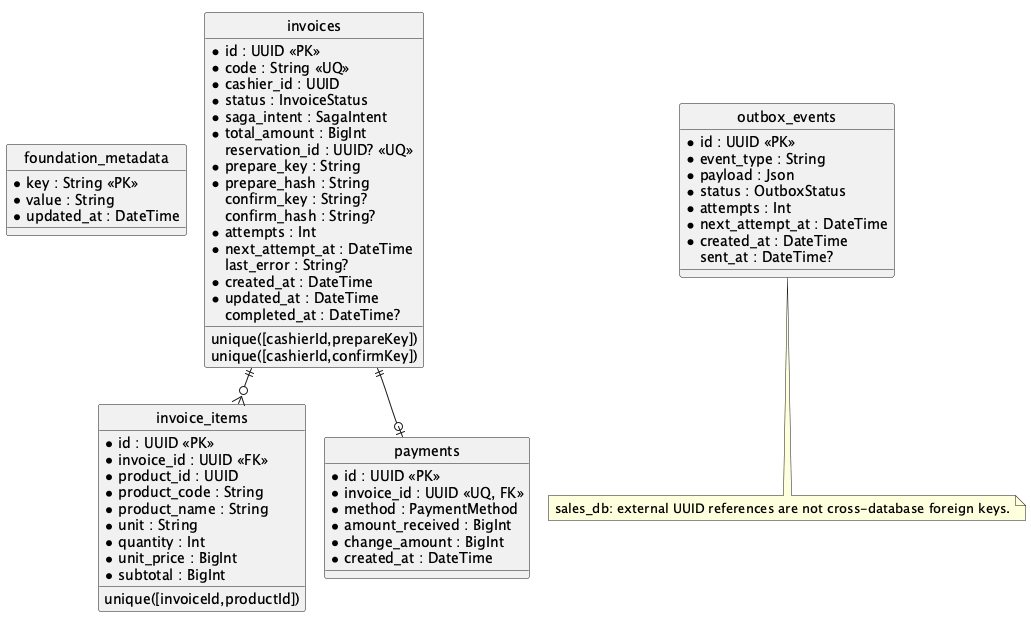

The diagram above was rendered by PlantUML. Its source (embedded in the PNG):
@startuml
!pragma layout smetana
hide circle
skinparam linetype ortho
entity "foundation_metadata" as FoundationMetadata {
 * key : String <<PK>>
 * value : String
 * updated_at : DateTime
}
entity "invoices" as Invoice {
 * id : UUID <<PK>>
 * code : String <<UQ>>
 * cashier_id : UUID
 * status : InvoiceStatus
 * saga_intent : SagaIntent
 * total_amount : BigInt
 reservation_id : UUID? <<UQ>>
 * prepare_key : String
 * prepare_hash : String
 confirm_key : String?
 confirm_hash : String?
 * attempts : Int
 * next_attempt_at : DateTime
 last_error : String?
 * created_at : DateTime
 * updated_at : DateTime
 completed_at : DateTime?
 unique([cashierId,prepareKey])
 unique([cashierId,confirmKey])
}
entity "invoice_items" as InvoiceItem {
 * id : UUID <<PK>>
 * invoice_id : UUID <<FK>>
 * product_id : UUID
 * product_code : String
 * product_name : String
 * unit : String
 * quantity : Int
 * unit_price : BigInt
 * subtotal : BigInt
 unique([invoiceId,productId])
}
entity "payments" as Payment {
 * id : UUID <<PK>>
 * invoice_id : UUID <<UQ, FK>>
 * method : PaymentMethod
 * amount_received : BigInt
 * change_amount : BigInt
 * created_at : DateTime
}
entity "outbox_events" as OutboxEvent {
 * id : UUID <<PK>>
 * event_type : String
 * payload : Json
 * status : OutboxStatus
 * attempts : Int
 * next_attempt_at : DateTime
 * created_at : DateTime
 sent_at : DateTime?
}
Invoice ||--o{ InvoiceItem
Invoice ||--o| Payment
note bottom of OutboxEvent
sales_db: external UUID references are not cross-database foreign keys.
end note
@enduml